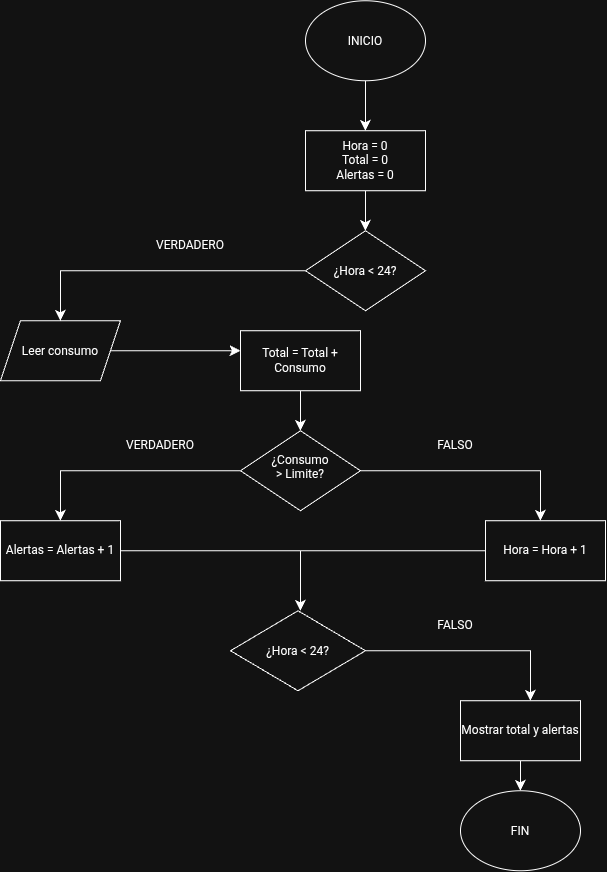

The diagram above was exported from draw.io. Its source (the exported page's mxGraphModel, read from the mxfile embedded in the PNG):
<mxGraphModel dx="1245" dy="877" grid="1" gridSize="10" guides="1" tooltips="1" connect="1" arrows="1" fold="1" page="1" pageScale="1" pageWidth="850" pageHeight="1100" math="0" shadow="0">
  <root>
    <mxCell id="0" />
    <mxCell id="1" parent="0" />
    <mxCell id="xQaWv8Cu5ufxeQ9B7Zgy-2" edge="1" parent="1" source="xQaWv8Cu5ufxeQ9B7Zgy-1" style="edgeStyle=none;curved=1;rounded=0;orthogonalLoop=1;jettySize=auto;html=1;fontSize=12;startSize=8;endSize=8;">
      <mxGeometry relative="1" as="geometry">
        <mxPoint x="425" y="160" as="targetPoint" />
      </mxGeometry>
    </mxCell>
    <mxCell id="xQaWv8Cu5ufxeQ9B7Zgy-1" parent="1" style="ellipse;whiteSpace=wrap;html=1;shapeInside=1;" value="INICIO&lt;div&gt;&lt;br/&gt;&lt;/div&gt;" vertex="1">
      <mxGeometry height="80" width="120" x="365" y="30" as="geometry" />
    </mxCell>
    <mxCell id="xQaWv8Cu5ufxeQ9B7Zgy-5" edge="1" parent="1" source="xQaWv8Cu5ufxeQ9B7Zgy-4" style="edgeStyle=none;curved=1;rounded=0;orthogonalLoop=1;jettySize=auto;html=1;fontSize=12;startSize=8;endSize=8;">
      <mxGeometry relative="1" as="geometry">
        <mxPoint x="425" y="260" as="targetPoint" />
      </mxGeometry>
    </mxCell>
    <mxCell id="xQaWv8Cu5ufxeQ9B7Zgy-4" parent="1" style="rounded=0;whiteSpace=wrap;html=1;" value="Hora = 0&lt;div&gt;Total = 0&lt;/div&gt;&lt;div&gt;Alertas = 0&lt;/div&gt;" vertex="1">
      <mxGeometry height="60" width="120" x="365" y="160" as="geometry" />
    </mxCell>
    <mxCell id="xQaWv8Cu5ufxeQ9B7Zgy-7" edge="1" parent="1" source="xQaWv8Cu5ufxeQ9B7Zgy-6" style="edgeStyle=orthogonalEdgeStyle;rounded=0;orthogonalLoop=1;jettySize=auto;html=1;fontSize=12;startSize=8;endSize=8;">
      <mxGeometry relative="1" as="geometry">
        <mxPoint x="120" y="350" as="targetPoint" />
      </mxGeometry>
    </mxCell>
    <mxCell id="xQaWv8Cu5ufxeQ9B7Zgy-6" parent="1" style="rhombus;whiteSpace=wrap;html=1;shapeInside=1;" value="¿Hora &amp;lt; 24?" vertex="1">
      <mxGeometry height="80" width="120" x="365" y="260" as="geometry" />
    </mxCell>
    <mxCell id="xQaWv8Cu5ufxeQ9B7Zgy-9" edge="1" parent="1" source="xQaWv8Cu5ufxeQ9B7Zgy-8" style="edgeStyle=none;curved=1;rounded=0;orthogonalLoop=1;jettySize=auto;html=1;fontSize=12;startSize=8;endSize=8;">
      <mxGeometry relative="1" as="geometry">
        <mxPoint x="300" y="380" as="targetPoint" />
      </mxGeometry>
    </mxCell>
    <mxCell id="xQaWv8Cu5ufxeQ9B7Zgy-8" parent="1" style="shape=parallelogram;perimeter=parallelogramPerimeter;whiteSpace=wrap;html=1;shapeInside=1;fixedSize=1;" value="Leer consumo" vertex="1">
      <mxGeometry height="60" width="120" x="60" y="350" as="geometry" />
    </mxCell>
    <mxCell id="xQaWv8Cu5ufxeQ9B7Zgy-11" edge="1" parent="1" source="xQaWv8Cu5ufxeQ9B7Zgy-10" style="edgeStyle=none;curved=1;rounded=0;orthogonalLoop=1;jettySize=auto;html=1;fontSize=12;startSize=8;endSize=8;">
      <mxGeometry relative="1" as="geometry">
        <mxPoint x="360" y="460" as="targetPoint" />
      </mxGeometry>
    </mxCell>
    <mxCell id="xQaWv8Cu5ufxeQ9B7Zgy-10" parent="1" style="rounded=0;whiteSpace=wrap;html=1;" value="Total = Total + Consumo" vertex="1">
      <mxGeometry height="60" width="120" x="300" y="360" as="geometry" />
    </mxCell>
    <mxCell id="xQaWv8Cu5ufxeQ9B7Zgy-14" edge="1" parent="1" source="xQaWv8Cu5ufxeQ9B7Zgy-12" style="edgeStyle=orthogonalEdgeStyle;rounded=0;orthogonalLoop=1;jettySize=auto;html=1;fontSize=12;startSize=8;endSize=8;">
      <mxGeometry relative="1" as="geometry">
        <mxPoint x="120" y="550" as="targetPoint" />
      </mxGeometry>
    </mxCell>
    <mxCell id="xQaWv8Cu5ufxeQ9B7Zgy-15" edge="1" parent="1" source="xQaWv8Cu5ufxeQ9B7Zgy-12" style="edgeStyle=orthogonalEdgeStyle;rounded=0;orthogonalLoop=1;jettySize=auto;html=1;fontSize=12;startSize=8;endSize=8;">
      <mxGeometry relative="1" as="geometry">
        <mxPoint x="600" y="550" as="targetPoint" />
      </mxGeometry>
    </mxCell>
    <mxCell id="xQaWv8Cu5ufxeQ9B7Zgy-12" parent="1" style="rhombus;whiteSpace=wrap;html=1;shapeInside=1;" value="¿Consumo &amp;gt; Limite?" vertex="1">
      <mxGeometry height="80" width="120" x="300" y="460" as="geometry" />
    </mxCell>
    <mxCell id="xQaWv8Cu5ufxeQ9B7Zgy-13" parent="1" style="text;html=1;whiteSpace=wrap;strokeColor=none;fillColor=none;align=center;verticalAlign=middle;rounded=0;" value="VERDADERO" vertex="1">
      <mxGeometry height="30" width="60" x="220" y="260" as="geometry" />
    </mxCell>
    <mxCell id="xQaWv8Cu5ufxeQ9B7Zgy-16" parent="1" style="text;html=1;whiteSpace=wrap;strokeColor=none;fillColor=none;align=center;verticalAlign=middle;rounded=0;" value="VERDADERO" vertex="1">
      <mxGeometry height="30" width="60" x="190" y="460" as="geometry" />
    </mxCell>
    <mxCell id="xQaWv8Cu5ufxeQ9B7Zgy-17" parent="1" style="text;html=1;whiteSpace=wrap;strokeColor=none;fillColor=none;align=center;verticalAlign=middle;rounded=0;" value="FALSO" vertex="1">
      <mxGeometry height="30" width="60" x="485" y="460" as="geometry" />
    </mxCell>
    <mxCell id="xQaWv8Cu5ufxeQ9B7Zgy-20" edge="1" parent="1" source="xQaWv8Cu5ufxeQ9B7Zgy-18" style="edgeStyle=orthogonalEdgeStyle;rounded=0;orthogonalLoop=1;jettySize=auto;html=1;fontSize=12;startSize=8;endSize=8;">
      <mxGeometry relative="1" as="geometry">
        <mxPoint x="360" y="640" as="targetPoint" />
      </mxGeometry>
    </mxCell>
    <mxCell id="xQaWv8Cu5ufxeQ9B7Zgy-18" parent="1" style="rounded=0;whiteSpace=wrap;html=1;" value="Alertas = Alertas + 1" vertex="1">
      <mxGeometry height="60" width="120" x="60" y="550" as="geometry" />
    </mxCell>
    <mxCell id="xQaWv8Cu5ufxeQ9B7Zgy-21" edge="1" parent="1" source="xQaWv8Cu5ufxeQ9B7Zgy-19" style="edgeStyle=none;curved=1;rounded=0;orthogonalLoop=1;jettySize=auto;html=1;fontSize=12;startSize=8;endSize=8;endArrow=none;endFill=0;">
      <mxGeometry relative="1" as="geometry">
        <mxPoint x="340" y="580" as="targetPoint" />
      </mxGeometry>
    </mxCell>
    <mxCell id="xQaWv8Cu5ufxeQ9B7Zgy-19" parent="1" style="rounded=0;whiteSpace=wrap;html=1;" value="Hora = Hora + 1" vertex="1">
      <mxGeometry height="60" width="120" x="545" y="550" as="geometry" />
    </mxCell>
    <mxCell id="xQaWv8Cu5ufxeQ9B7Zgy-23" edge="1" parent="1" source="xQaWv8Cu5ufxeQ9B7Zgy-22" style="edgeStyle=orthogonalEdgeStyle;rounded=0;orthogonalLoop=1;jettySize=auto;html=1;fontSize=12;startSize=8;endSize=8;">
      <mxGeometry relative="1" as="geometry">
        <mxPoint x="590" y="730" as="targetPoint" />
      </mxGeometry>
    </mxCell>
    <mxCell id="xQaWv8Cu5ufxeQ9B7Zgy-22" parent="1" style="rhombus;whiteSpace=wrap;html=1;shapeInside=1;" value="¿Hora &amp;lt; 24?" vertex="1">
      <mxGeometry height="80" width="135" x="290" y="640" as="geometry" />
    </mxCell>
    <mxCell id="xQaWv8Cu5ufxeQ9B7Zgy-24" parent="1" style="text;html=1;whiteSpace=wrap;strokeColor=none;fillColor=none;align=center;verticalAlign=middle;rounded=0;" value="FALSO" vertex="1">
      <mxGeometry height="30" width="60" x="485" y="640" as="geometry" />
    </mxCell>
    <mxCell id="xQaWv8Cu5ufxeQ9B7Zgy-26" edge="1" parent="1" source="xQaWv8Cu5ufxeQ9B7Zgy-25" style="edgeStyle=none;curved=1;rounded=0;orthogonalLoop=1;jettySize=auto;html=1;fontSize=12;startSize=8;endSize=8;" target="xQaWv8Cu5ufxeQ9B7Zgy-27">
      <mxGeometry relative="1" as="geometry">
        <mxPoint x="580" y="830" as="targetPoint" />
      </mxGeometry>
    </mxCell>
    <mxCell id="xQaWv8Cu5ufxeQ9B7Zgy-25" parent="1" style="rounded=0;whiteSpace=wrap;html=1;" value="Mostrar total y alertas" vertex="1">
      <mxGeometry height="60" width="120" x="520" y="730" as="geometry" />
    </mxCell>
    <mxCell id="xQaWv8Cu5ufxeQ9B7Zgy-27" parent="1" style="ellipse;whiteSpace=wrap;html=1;shapeInside=1;" value="FIN" vertex="1">
      <mxGeometry height="80" width="120" x="520" y="820" as="geometry" />
    </mxCell>
  </root>
</mxGraphModel>